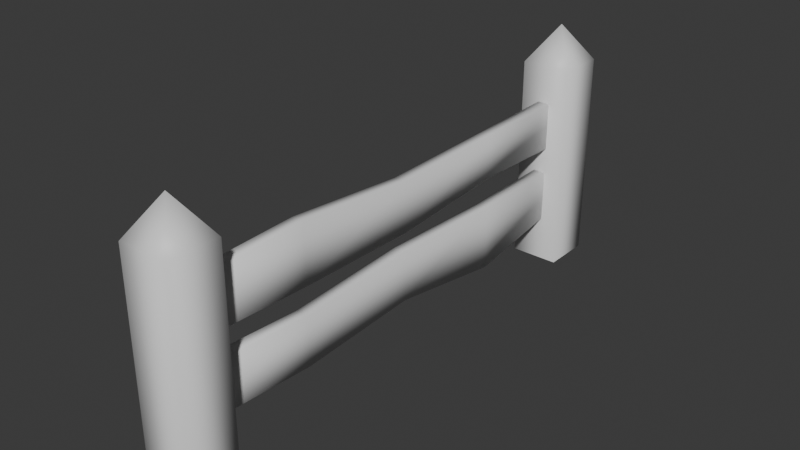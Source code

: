 # Source: WoodenFence.blend  (saved by Blender 4.2.66; exported with 4.5.12 LTS)
import bpy
from mathutils import Matrix  # noqa: F401  (used for matrix-valued properties, if any)

bpy.ops.wm.read_factory_settings(use_empty=True)
scene = bpy.context.scene
scene.name = 'Scene'

# ---- collections
col_collection = bpy.data.collections.new('Collection'); scene.collection.children.link(col_collection)

# ---- materials (node trees are filled in below, after node groups)
mat_material = bpy.data.materials.new('Material')
mat_material.alpha_threshold = 0.0
mat_material.use_transparent_shadow = False
mat_material.roughness = 0.5
mat_material.line_color = (0.0, 0.0, 0.0, 1.0)

# ---- material node trees
mat_material.use_nodes = True; mat_material.node_tree.nodes.clear()
_N = mat_material.node_tree.nodes; _L = mat_material.node_tree.links
n0 = _N.new('ShaderNodeOutputMaterial'); n0.name = 'Material Output'; n0.location = (300, 300)
n1 = _N.new('ShaderNodeBsdfPrincipled'); n1.name = 'Principled BSDF'; n1.location = (10, 300)
n1.inputs[3].default_value = 1.45
_L.new(n1.outputs[0], n0.inputs[0])
n0.is_active_output = True

# ---- world
world_world = bpy.data.worlds.new('World'); scene.world = world_world
world_world.use_nodes = True; world_world.node_tree.nodes.clear()
_N = world_world.node_tree.nodes; _L = world_world.node_tree.links
n0 = _N.new('ShaderNodeOutputWorld'); n0.name = 'World Output'; n0.location = (300, 300)
n1 = _N.new('ShaderNodeBackground'); n1.name = 'Background'; n1.location = (10, 300)
n1.inputs[0].default_value = (0.05088, 0.05088, 0.05088, 1.0)
_L.new(n1.outputs[0], n0.inputs[0])
n0.is_active_output = True
world_world.color = (0.05088, 0.05088, 0.05088)
world_world.sun_shadow_jitter_overblur = 0.0

# ---- meshes
me_cube = bpy.data.meshes.new('Cube')
me_cube.from_pydata([(0.02488, -1.0, 0.7), (0.02537, 1.0, 0.7), (0.02488, -1.0, 0.5), (0.02488, 1.0, 0.5), (-0.025, -1.0, 0.7), (-0.025, 1.0, 0.7), (-0.025, -1.0, 0.5), (-0.025, 1.0, 0.5), (0.02488, -1.0, 0.4), (0.02537, 1.0, 0.4), (0.02488, -1.0, 0.2), (0.02488, 1.0, 0.2), (-0.025, -1.0, 0.4), (-0.025, 1.0, 0.4), (-0.025, -1.0, 0.2), (-0.025, 1.0, 0.2), (0.025, -0.5006, 0.3719), (0.02512, -0.0006234, 0.4), (0.02524, 0.4994, 0.3844), (-0.025, 0.4994, 0.1239), (-0.025, -0.0006234, 0.2), (-0.025, -0.5006, 0.1719), (0.02488, -0.5006, 0.1719), (0.02488, -0.0006234, 0.2), (0.02488, 0.4994, 0.1239), (-0.025, -0.5006, 0.3719), (-0.025, -0.0006234, 0.4), (-0.025, 0.4994, 0.3844), (0.025, -0.5, 0.7183), (0.02512, 0.0, 0.6763), (0.02524, 0.5, 0.6859), (-0.025, 0.5, 0.5141), (-0.025, 0.0, 0.4763), (-0.025, -0.5, 0.4817), (0.02488, -0.5, 0.4817), (0.02488, 0.0, 0.4763), (0.02488, 0.5, 0.5141), (-0.025, -0.5, 0.7183), (-0.025, 0.0, 0.6763), (-0.025, 0.5, 0.6859)], [], [(0, 4, 6, 2), (34, 2, 6, 33), (33, 6, 4, 37), (5, 1, 3, 7), (28, 0, 2, 34), (37, 4, 0, 28), (8, 12, 14, 10), (22, 10, 14, 21), (21, 14, 12, 25), (13, 9, 11, 15), (16, 8, 10, 22), (25, 12, 8, 16), (13, 27, 18, 9), (27, 26, 17, 18), (26, 25, 16, 17), (9, 18, 24, 11), (18, 17, 23, 24), (17, 16, 22, 23), (15, 19, 27, 13), (19, 20, 26, 27), (20, 21, 25, 26), (11, 24, 19, 15), (24, 23, 20, 19), (23, 22, 21, 20), (5, 39, 30, 1), (39, 38, 29, 30), (38, 37, 28, 29), (1, 30, 36, 3), (30, 29, 35, 36), (29, 28, 34, 35), (7, 31, 39, 5), (31, 32, 38, 39), (32, 33, 37, 38), (3, 36, 31, 7), (36, 35, 32, 31), (35, 34, 33, 32)])
me_cube.polygons.foreach_set('use_smooth', [True] * 36)
_uv = me_cube.uv_layers.new(name='UVMap')
_uv.uv.foreach_set('vector', [0.625, 0.5, 0.875, 0.5, 0.875, 0.75, 0.625, 0.75, 0.5625, 0.75, 0.625, 0.75, 0.625, 1.0, 0.5625, 1.0, 0.5625, 0.0, 0.625, 0.0, 0.625, 0.25, 0.5625, 0.25, 0.125, 0.5, 0.375, 0.5, 0.375, 0.75, 0.125, 0.75, 0.5625, 0.5, 0.625, 0.5, 0.625, 0.75, 0.5625, 0.75, 0.5625, 0.25, 0.625, 0.25, 0.625, 0.5, 0.5625, 0.5, 0.625, 0.5, 0.875, 0.5, 0.875, 0.75, 0.625, 0.75, 0.5626, 0.75, 0.625, 0.75, 0.625, 1.0, 0.5626, 1.0, 0.5626, 0.0, 0.625, 0.0, 0.625, 0.25, 0.5626, 0.25, 0.125, 0.5, 0.375, 0.5, 0.375, 0.75, 0.125, 0.75, 0.5626, 0.5, 0.625, 0.5, 0.625, 0.75, 0.5626, 0.75, 0.5626, 0.25, 0.625, 0.25, 0.625, 0.5, 0.5626, 0.5, 0.375, 0.25, 0.4376, 0.25, 0.4376, 0.5, 0.375, 0.5, 0.4376, 0.25, 0.5001, 0.25, 0.5001, 0.5, 0.4376, 0.5, 0.5001, 0.25, 0.5626, 0.25, 0.5626, 0.5, 0.5001, 0.5, 0.375, 0.5, 0.4376, 0.5, 0.4376, 0.75, 0.375, 0.75, 0.4376, 0.5, 0.5001, 0.5, 0.5001, 0.75, 0.4376, 0.75, 0.5001, 0.5, 0.5626, 0.5, 0.5626, 0.75, 0.5001, 0.75, 0.375, 0.0, 0.4376, 0.0, 0.4376, 0.25, 0.375, 0.25, 0.4376, 0.0, 0.5001, 0.0, 0.5001, 0.25, 0.4376, 0.25, 0.5001, 0.0, 0.5626, 0.0, 0.5626, 0.25, 0.5001, 0.25, 0.375, 0.75, 0.4376, 0.75, 0.4376, 1.0, 0.375, 1.0, 0.4376, 0.75, 0.5001, 0.75, 0.5001, 1.0, 0.4376, 1.0, 0.5001, 0.75, 0.5626, 0.75, 0.5626, 1.0, 0.5001, 1.0, 0.375, 0.25, 0.4375, 0.25, 0.4375, 0.5, 0.375, 0.5, 0.4375, 0.25, 0.5, 0.25, 0.5, 0.5, 0.4375, 0.5, 0.5, 0.25, 0.5625, 0.25, 0.5625, 0.5, 0.5, 0.5, 0.375, 0.5, 0.4375, 0.5, 0.4375, 0.75, 0.375, 0.75, 0.4375, 0.5, 0.5, 0.5, 0.5, 0.75, 0.4375, 0.75, 0.5, 0.5, 0.5625, 0.5, 0.5625, 0.75, 0.5, 0.75, 0.375, 0.0, 0.4375, 0.0, 0.4375, 0.25, 0.375, 0.25, 0.4375, 0.0, 0.5, 0.0, 0.5, 0.25, 0.4375, 0.25, 0.5, 0.0, 0.5625, 0.0, 0.5625, 0.25, 0.5, 0.25, 0.375, 0.75, 0.4375, 0.75, 0.4375, 1.0, 0.375, 1.0, 0.4375, 0.75, 0.5, 0.75, 0.5, 1.0, 0.4375, 1.0, 0.5, 0.75, 0.5625, 0.75, 0.5625, 1.0, 0.5, 1.0])
me_cube.materials.append(mat_material)
me_cube.use_mirror_vertex_groups = False
me_cube.update()
me_fencevertical = bpy.data.meshes.new('FenceVertical')
me_fencevertical.from_pydata([(-0.1, -1.1, 0.0), (-0.1, -0.9, 0.0), (3.258e-07, -1.0, 1.0), (0.1, -1.1, 0.0), (0.1, -0.9, 0.0), (-0.1, -1.1, 0.85), (0.1, -0.9, 0.85), (-0.1, -0.9, 0.85), (0.1, -1.1, 0.85)], [], [(7, 2, 6), (6, 2, 8), (5, 2, 7), (8, 2, 5), (3, 8, 5, 0), (0, 5, 7, 1), (4, 6, 8, 3), (1, 7, 6, 4)])
me_fencevertical.polygons.foreach_set('use_smooth', [True] * 8)
_uv = me_fencevertical.uv_layers.new(name='UVMap')
_uv.uv.foreach_set('vector', [0.575, 0.75, 0.75, 0.5, 0.575, 1.0, 0.575, 0.0, 0.75, 0.5, 0.575, 0.25, 0.575, 0.5, 0.75, 0.5, 0.575, 0.75, 0.575, 0.25, 0.75, 0.5, 0.575, 0.5, 0.375, 0.25, 0.575, 0.25, 0.575, 0.5, 0.375, 0.5, 0.375, 0.5, 0.575, 0.5, 0.575, 0.75, 0.375, 0.75, 0.375, 0.0, 0.575, 0.0, 0.575, 0.25, 0.375, 0.25, 0.375, 0.75, 0.575, 0.75, 0.575, 1.0, 0.375, 1.0])
me_fencevertical.materials.append(mat_material)
me_fencevertical.use_mirror_vertex_groups = False
me_fencevertical.update()

# ---- objects
ob_fencehorizontal = bpy.data.objects.new('FenceHorizontal', me_cube)
ob_fenceverticalleft = bpy.data.objects.new('FenceVerticalLeft', me_fencevertical)
ob_fenceverticalright = bpy.data.objects.new('FenceVerticalRight', me_fencevertical)

# ---- transforms, parenting, visibility, modifiers, constraints
ob_fencehorizontal.location = (0.0, 0.0, 0.0)
ob_fencehorizontal.lock_rotations_4d = False
ob_fencehorizontal.empty_display_type = 'ARROWS'
ob_fencehorizontal.lineart.crease_threshold = 0.0
ob_fenceverticalleft.location = (0.0, 0.0, 0.0)
ob_fenceverticalleft.rotation_euler = (0.0, -0.0, 3.142)
ob_fenceverticalleft.lock_rotations_4d = False
ob_fenceverticalleft.empty_display_type = 'ARROWS'
ob_fenceverticalleft.lineart.crease_threshold = 0.0
ob_fenceverticalright.location = (0.0, 0.0, 0.0)
ob_fenceverticalright.lock_rotations_4d = False
ob_fenceverticalright.empty_display_type = 'ARROWS'
ob_fenceverticalright.lineart.crease_threshold = 0.0

# ---- collection membership
col_collection.objects.link(ob_fencehorizontal)
col_collection.objects.link(ob_fenceverticalleft)
col_collection.objects.link(ob_fenceverticalright)

# ---- scene / render settings (as saved in the file)
scene.frame_start = 1; scene.frame_end = 250; scene.frame_set(1)
scene.render.engine = 'BLENDER_EEVEE_NEXT'
bpy.context.view_layer.update()

# ---- added for rendering (the .blend has no active camera and no usable light): camera, sun
cam_auto = bpy.data.cameras.new('AutoCamera')
cam_auto.lens = 50.0
cam_auto.sensor_width = 36.0
cam_auto.clip_end = 1000.0
ob_auto_camera = bpy.data.objects.new('AutoCamera', cam_auto)
scene.collection.objects.link(ob_auto_camera)
ob_auto_camera.location = (2.24355, -2.69226, 2.29484)
ob_auto_camera.rotation_euler = (1.09748, -7.21219e-08, 0.694738)
scene.camera = ob_auto_camera
light_auto_sun = bpy.data.lights.new('AutoSun', 'SUN')
light_auto_sun.energy = 3.0
light_auto_sun.angle = 0.0523599
ob_auto_sun = bpy.data.objects.new('AutoSun', light_auto_sun)
scene.collection.objects.link(ob_auto_sun)
ob_auto_sun.rotation_euler = (0.872665, 0.174533, 0.523599)
bpy.context.view_layer.update()

